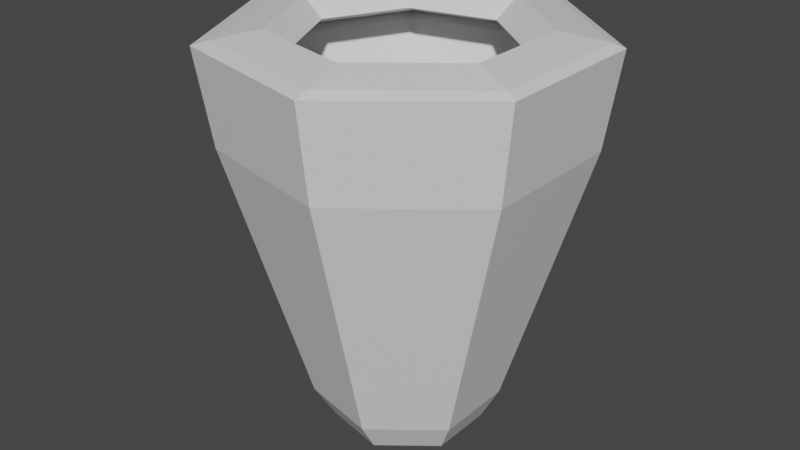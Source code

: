# Source: Glass.blend  (saved by Blender 3.6.11; exported with 4.5.12 LTS)
import bpy
from mathutils import Matrix  # noqa: F401  (used for matrix-valued properties, if any)

bpy.ops.wm.read_factory_settings(use_empty=True)
scene = bpy.context.scene
scene.name = 'Scene'

# ---- collections
col_collection = bpy.data.collections.new('Collection'); scene.collection.children.link(col_collection)

# ---- materials (node trees are filled in below, after node groups)
mat_glass = bpy.data.materials.new('Glass')
mat_glass.use_transparent_shadow = False

# ---- material node trees
mat_glass.use_nodes = True; mat_glass.node_tree.nodes.clear()
_N = mat_glass.node_tree.nodes; _L = mat_glass.node_tree.links
n0 = _N.new('ShaderNodeBsdfPrincipled'); n0.name = 'Principled BSDF'; n0.location = (10, 300)
n0.distribution = 'GGX'
n0.subsurface_method = 'RANDOM_WALK_SKIN'
n0.inputs[3].default_value = 1.45
n0.inputs[27].default_value = (0.0, 0.0, 0.0, 1.0)
n0.inputs[28].default_value = 1.0
n1 = _N.new('ShaderNodeOutputMaterial'); n1.name = 'Material Output'; n1.location = (300, 300)
_L.new(n0.outputs[0], n1.inputs[0])
n1.is_active_output = True

# ---- world
world_world = bpy.data.worlds.new('World'); scene.world = world_world
world_world.use_nodes = True; world_world.node_tree.nodes.clear()
_N = world_world.node_tree.nodes; _L = world_world.node_tree.links
n0 = _N.new('ShaderNodeOutputWorld'); n0.name = 'World Output'; n0.location = (300, 300)
n1 = _N.new('ShaderNodeBackground'); n1.name = 'Background'; n1.location = (10, 300)
n1.inputs[0].default_value = (0.05088, 0.05088, 0.05088, 1.0)
_L.new(n1.outputs[0], n0.inputs[0])
n0.is_active_output = True
world_world.color = (0.05088, 0.05088, 0.05088)
world_world.use_sun_shadow = False
world_world.sun_shadow_jitter_overblur = 0.0

# ---- meshes
me_torus = bpy.data.meshes.new('Torus')
me_torus.from_pydata([(1.002, 0.0, -2.126), (0.9223, 0.0, -1.617), (0.9029, 0.0, -2.149), (0.6215, 0.7898, -2.126), (0.5705, 0.7305, -1.617), (0.5529, 0.7268, -2.149), (-0.2332, 0.9849, -2.126), (-0.2199, 0.9109, -1.617), (-0.2336, 0.9063, -2.149), (-0.9185, 0.4383, -2.126), (-0.8538, 0.4054, -1.617), (-0.8643, 0.4034, -2.149), (-0.9185, -0.4383, -2.126), (-0.8538, -0.4054, -1.617), (-0.8643, -0.4034, -2.149), (-0.2332, -0.9849, -2.126), (-0.2199, -0.9109, -1.617), (-0.2336, -0.9063, -2.149), (0.6215, -0.7898, -2.126), (0.5705, -0.7305, -1.617), (0.5529, -0.7268, -2.149), (0.5476, -6.307e-09, -2.083), (0.3383, 0.4346, -2.083), (-0.1319, 0.5419, -2.083), (-0.509, 0.2412, -2.083), (-0.509, -0.2412, -2.083), (-0.1319, -0.5419, -2.083), (0.3383, -0.4346, -2.083), (0.5022, -1.674e-09, -0.1669), (0.4841, -2.221e-09, -0.2874), (0.31, 0.3991, -0.1669), (0.2952, 0.3922, -0.2874), (-0.1219, 0.4977, -0.1669), (-0.1291, 0.489, -0.2874), (-0.4682, 0.2215, -0.1669), (-0.4694, 0.2176, -0.2874), (-0.4682, -0.2215, -0.1669), (-0.4694, -0.2176, -0.2874), (-0.1219, -0.4977, -0.1669), (-0.1291, -0.489, -0.2874), (0.31, -0.3991, -0.1669), (0.2952, -0.3922, -0.2874), (0.3885, 2.548e-09, 0.0), (0.2346, 0.3196, 0.0), (-0.1112, 0.3985, 0.0), (-0.3885, 0.1773, 0.0), (-0.3885, -0.1773, 0.0), (-0.1112, -0.3985, 0.0), (0.2346, -0.3196, 0.0), (0.5467, -0.7265, -1.967), (-0.2395, -0.906, -1.967), (0.8965, -8.058e-09, -1.967), (0.5467, 0.7265, -1.967), (-0.2395, 0.906, -1.967), (-0.8699, 0.4032, -1.967), (-0.8699, -0.4032, -1.967), (-0.2297, -0.86, -1.936), (-0.2297, 0.86, -1.936), (-0.8281, -0.3827, -1.936), (0.5166, -0.6897, -1.936), (0.8488, -6.382e-09, -1.936), (0.5166, 0.6897, -1.936), (-0.8281, 0.3827, -1.936), (-0.1676, -0.6697, -2.188), (-0.1676, 0.6697, -2.188), (0.4136, 0.5371, -2.188), (-0.6337, -0.2981, -2.188), (-0.6337, 0.2981, -2.188), (0.4136, -0.5371, -2.188), (0.6722, -2.694e-09, -2.188), (-0.1839, -0.6908, -1.681), (-0.1839, 0.6908, -1.681), (-0.6646, -0.3074, -1.681), (0.4155, -0.554, -1.681), (0.6823, -4.429e-09, -1.681), (0.4155, 0.554, -1.681), (-0.6646, 0.3074, -1.681), (-0.1743, -0.6535, -0.9842), (-0.1743, 0.6535, -0.9842), (-0.6291, -0.2908, -0.9842), (0.3928, -0.5241, -0.9842), (0.6452, -3.699e-09, -0.9842), (0.3928, 0.5241, -0.9842), (-0.6291, 0.2908, -0.9842)], [], [(0, 3, 4, 1), (13, 36, 34, 10), (3, 6, 7, 4), (28, 40, 19, 1), (6, 9, 10, 7), (19, 40, 38, 16), (9, 12, 13, 10), (68, 63, 26, 27), (12, 15, 16, 13), (64, 65, 22, 23), (15, 18, 19, 16), (66, 67, 24, 25), (18, 0, 1, 19), (32, 30, 4, 7), (82, 81, 29, 31), (81, 80, 41, 29), (34, 32, 7, 10), (80, 77, 39, 41), (69, 68, 27, 21), (65, 69, 21, 22), (67, 64, 23, 24), (13, 16, 38, 36), (63, 66, 25, 26), (34, 36, 46, 45), (30, 32, 44, 43), (36, 38, 47, 46), (32, 34, 45, 44), (83, 78, 33, 35), (77, 79, 37, 39), (78, 82, 31, 33), (79, 83, 35, 37), (44, 45, 46, 47, 48, 42, 43), (38, 40, 48, 47), (40, 28, 42, 48), (28, 30, 43, 42), (5, 8, 6, 3), (8, 11, 9, 6), (11, 14, 12, 9), (14, 17, 15, 12), (17, 20, 18, 15), (20, 2, 0, 18), (2, 5, 3, 0), (25, 24, 54, 55), (23, 22, 52, 53), (26, 25, 55, 50), (24, 23, 53, 54), (27, 26, 50, 49), (21, 27, 49, 51), (22, 21, 51, 52), (55, 54, 62, 58), (53, 52, 61, 57), (50, 55, 58, 56), (54, 53, 57, 62), (49, 50, 56, 59), (51, 49, 59, 60), (52, 51, 60, 61), (17, 14, 66, 63), (11, 8, 64, 67), (5, 2, 69, 65), (2, 20, 68, 69), (14, 11, 67, 66), (8, 5, 65, 64), (20, 17, 63, 68), (58, 62, 76, 72), (57, 61, 75, 71), (56, 58, 72, 70), (62, 57, 71, 76), (59, 56, 70, 73), (60, 59, 73, 74), (61, 60, 74, 75), (72, 76, 83, 79), (71, 75, 82, 78), (70, 72, 79, 77), (76, 71, 78, 83), (73, 70, 77, 80), (74, 73, 80, 81), (75, 74, 81, 82), (30, 28, 1, 4), (29, 41, 39, 37, 35, 33, 31)])
_uv = me_torus.uv_layers.new(name='UVMap')
_uv.uv.foreach_set('vector', [0.5714, 0.6, 0.7143, 0.6, 0.7143, 0.8, 0.5714, 0.8, 0.1429, 0.8, 0.1429, 0.8, -2.22e-16, 0.8, -2.22e-16, 0.8, 0.7143, 0.6, 0.8571, 0.6, 0.8571, 0.8, 0.7143, 0.8, 0.5714, 0.8, 0.4286, 0.8, 0.4286, 0.8, 0.5714, 0.8, 0.8571, 0.6, 1.0, 0.6, 1.0, 0.8, 0.8571, 0.8, 0.4286, 0.8, 0.4286, 0.8, 0.2857, 0.8, 0.2857, 0.8, -2.22e-16, 0.6, 0.1429, 0.6, 0.1429, 0.8, -2.22e-16, 0.8, 0.4286, 0.0, 0.2857, 0.0, 0.2857, 0.0, 0.4286, 0.0, 0.1429, 0.6, 0.2857, 0.6, 0.2857, 0.8, 0.1429, 0.8, 0.8571, 0.0, 0.7143, 0.0, 0.7143, 0.0, 0.8571, 0.0, 0.2857, 0.6, 0.4286, 0.6, 0.4286, 0.8, 0.2857, 0.8, 0.1429, 0.0, -2.22e-16, 0.0, -2.22e-16, 0.0, 0.1429, 0.0, 0.4286, 0.6, 0.5714, 0.6, 0.5714, 0.8, 0.4286, 0.8, 0.8571, 0.8, 0.7143, 0.8, 0.7143, 0.8, 0.8571, 0.8, 0.7143, 0.0, 0.5714, 0.0, 0.5714, 0.0, 0.7143, 0.0, 0.5714, 0.0, 0.4286, 0.0, 0.4286, 0.0, 0.5714, 0.0, 1.0, 0.8, 0.8571, 0.8, 0.8571, 0.8, 1.0, 0.8, 0.4286, 0.0, 0.2857, 0.0, 0.2857, 0.0, 0.4286, 0.0, 0.5714, 0.0, 0.4286, 0.0, 0.4286, 0.0, 0.5714, 0.0, 0.7143, 0.0, 0.5714, 0.0, 0.5714, 0.0, 0.7143, 0.0, 1.0, 0.0, 0.8571, 0.0, 0.8571, 0.0, 1.0, 0.0, 0.1429, 0.8, 0.2857, 0.8, 0.2857, 0.8, 0.1429, 0.8, 0.2857, 0.0, 0.1429, 0.0, 0.1429, 0.0, 0.2857, 0.0, -2.22e-16, 0.8, 0.1429, 0.8, 0.1429, 0.8, -2.22e-16, 0.8, 0.7143, 0.8, 0.8571, 0.8, 0.8571, 0.8, 0.7143, 0.8, 0.1429, 0.8, 0.2857, 0.8, 0.2857, 0.8, 0.1429, 0.8, 0.8571, 0.8, 1.0, 0.8, 1.0, 0.8, 0.8571, 0.8, 1.0, 0.0, 0.8571, 0.0, 0.8571, 0.0, 1.0, 0.0, 0.2857, 0.0, 0.1429, 0.0, 0.1429, 0.0, 0.2857, 0.0, 0.8571, 0.0, 0.7143, 0.0, 0.7143, 0.0, 0.8571, 0.0, 0.1429, 0.0, -2.22e-16, 0.0, -2.22e-16, 0.0, 0.1429, 0.0, 0.8571, 0.8, 1.0, 0.8, 0.1429, 0.8, 0.2857, 0.8, 0.4286, 0.8, 0.5714, 0.8, 0.7143, 0.8, 0.2857, 0.8, 0.4286, 0.8, 0.4286, 0.8, 0.2857, 0.8, 0.4286, 0.8, 0.5714, 0.8, 0.5714, 0.8, 0.4286, 0.8, 0.5714, 0.8, 0.7143, 0.8, 0.7143, 0.8, 0.5714, 0.8, 0.7143, 0.0, 0.8571, 0.0, 0.8571, 0.6, 0.7143, 0.6, 0.8571, 0.0, 1.0, 0.0, 1.0, 0.6, 0.8571, 0.6, -2.22e-16, 0.0, 0.1429, 0.0, 0.1429, 0.6, -2.22e-16, 0.6, 0.1429, 0.0, 0.2857, 0.0, 0.2857, 0.6, 0.1429, 0.6, 0.2857, 0.0, 0.4286, 0.0, 0.4286, 0.6, 0.2857, 0.6, 0.4286, 0.0, 0.5714, 0.0, 0.5714, 0.6, 0.4286, 0.6, 0.5714, 0.0, 0.7143, 0.0, 0.7143, 0.6, 0.5714, 0.6, 0.1429, 0.0, -2.22e-16, 0.0, -2.22e-16, 0.0, 0.1429, 0.0, 0.8571, 0.0, 0.7143, 0.0, 0.7143, 0.0, 0.8571, 0.0, 0.2857, 0.0, 0.1429, 0.0, 0.1429, 0.0, 0.2857, 0.0, 1.0, 0.0, 0.8571, 0.0, 0.8571, 0.0, 1.0, 0.0, 0.4286, 0.0, 0.2857, 0.0, 0.2857, 0.0, 0.4286, 0.0, 0.5714, 0.0, 0.4286, 0.0, 0.4286, 0.0, 0.5714, 0.0, 0.7143, 0.0, 0.5714, 0.0, 0.5714, 0.0, 0.7143, 0.0, 0.1429, 0.0, -2.22e-16, 0.0, -2.22e-16, 0.0, 0.1429, 0.0, 0.8571, 0.0, 0.7143, 0.0, 0.7143, 0.0, 0.8571, 0.0, 0.2857, 0.0, 0.1429, 0.0, 0.1429, 0.0, 0.2857, 0.0, 1.0, 0.0, 0.8571, 0.0, 0.8571, 0.0, 1.0, 0.0, 0.4286, 0.0, 0.2857, 0.0, 0.2857, 0.0, 0.4286, 0.0, 0.5714, 0.0, 0.4286, 0.0, 0.4286, 0.0, 0.5714, 0.0, 0.7143, 0.0, 0.5714, 0.0, 0.5714, 0.0, 0.7143, 0.0, 0.2857, 0.0, 0.1429, 0.0, 0.1429, 0.0, 0.2857, 0.0, 1.0, 0.0, 0.8571, 0.0, 0.8571, 0.0, 1.0, 0.0, 0.7143, 0.0, 0.5714, 0.0, 0.5714, 0.0, 0.7143, 0.0, 0.5714, 0.0, 0.4286, 0.0, 0.4286, 0.0, 0.5714, 0.0, 0.1429, 0.0, -2.22e-16, 0.0, -2.22e-16, 0.0, 0.1429, 0.0, 0.8571, 0.0, 0.7143, 0.0, 0.7143, 0.0, 0.8571, 0.0, 0.4286, 0.0, 0.2857, 0.0, 0.2857, 0.0, 0.4286, 0.0, 0.1429, 0.0, -2.22e-16, 0.0, -2.22e-16, 0.0, 0.1429, 0.0, 0.8571, 0.0, 0.7143, 0.0, 0.7143, 0.0, 0.8571, 0.0, 0.2857, 0.0, 0.1429, 0.0, 0.1429, 0.0, 0.2857, 0.0, 1.0, 0.0, 0.8571, 0.0, 0.8571, 0.0, 1.0, 0.0, 0.4286, 0.0, 0.2857, 0.0, 0.2857, 0.0, 0.4286, 0.0, 0.5714, 0.0, 0.4286, 0.0, 0.4286, 0.0, 0.5714, 0.0, 0.7143, 0.0, 0.5714, 0.0, 0.5714, 0.0, 0.7143, 0.0, 0.1429, 0.0, -2.22e-16, 0.0, -2.22e-16, 0.0, 0.1429, 0.0, 0.8571, 0.0, 0.7143, 0.0, 0.7143, 0.0, 0.8571, 0.0, 0.2857, 0.0, 0.1429, 0.0, 0.1429, 0.0, 0.2857, 0.0, 1.0, 0.0, 0.8571, 0.0, 0.8571, 0.0, 1.0, 0.0, 0.4286, 0.0, 0.2857, 0.0, 0.2857, 0.0, 0.4286, 0.0, 0.5714, 0.0, 0.4286, 0.0, 0.4286, 0.0, 0.5714, 0.0, 0.7143, 0.0, 0.5714, 0.0, 0.5714, 0.0, 0.7143, 0.0, 0.7143, 0.8, 0.5714, 0.8, 0.5714, 0.8, 0.7143, 0.8, 0.5714, 0.0, 0.4286, 0.0, 0.2857, 0.0, 0.1429, 0.0, -2.22e-16, 0.0, 0.8571, 0.0, 0.7143, 0.0])
me_torus.materials.append(mat_glass)
me_torus.update()

# ---- objects
ob_torus = bpy.data.objects.new('Torus', me_torus)

# ---- transforms, parenting, visibility, modifiers, constraints
ob_torus.location = (0.0, 0.0, 0.0)
ob_torus.rotation_euler = (-0.0, -3.142, -0.0)
ob_torus.scale = (1.198, 1.198, 1.198)
_m = ob_torus.modifiers.new('Subdivision', 'SUBSURF')
_m.show_render = False

# ---- collection membership
col_collection.objects.link(ob_torus)

# ---- scene / render settings (as saved in the file)
scene.frame_start = 1; scene.frame_end = 250; scene.frame_set(1)
scene.render.engine = 'BLENDER_EEVEE_NEXT'
scene.cycles.sampling_pattern = 'TABULATED_SOBOL'
scene.view_settings.view_transform = 'Filmic'
bpy.context.view_layer.update()

# ---- added for rendering (the .blend has no active camera and no usable light): camera, sun
cam_auto = bpy.data.cameras.new('AutoCamera')
cam_auto.lens = 50.0
cam_auto.sensor_width = 36.0
cam_auto.clip_end = 1000.0
ob_auto_camera = bpy.data.objects.new('AutoCamera', cam_auto)
scene.collection.objects.link(ob_auto_camera)
ob_auto_camera.location = (3.8454, -4.67435, 4.42668)
ob_auto_camera.rotation_euler = (1.09748, -7.21219e-08, 0.694738)
scene.camera = ob_auto_camera
light_auto_sun = bpy.data.lights.new('AutoSun', 'SUN')
light_auto_sun.energy = 3.0
light_auto_sun.angle = 0.0523599
ob_auto_sun = bpy.data.objects.new('AutoSun', light_auto_sun)
scene.collection.objects.link(ob_auto_sun)
ob_auto_sun.rotation_euler = (0.872665, 0.174533, 0.523599)
bpy.context.view_layer.update()
